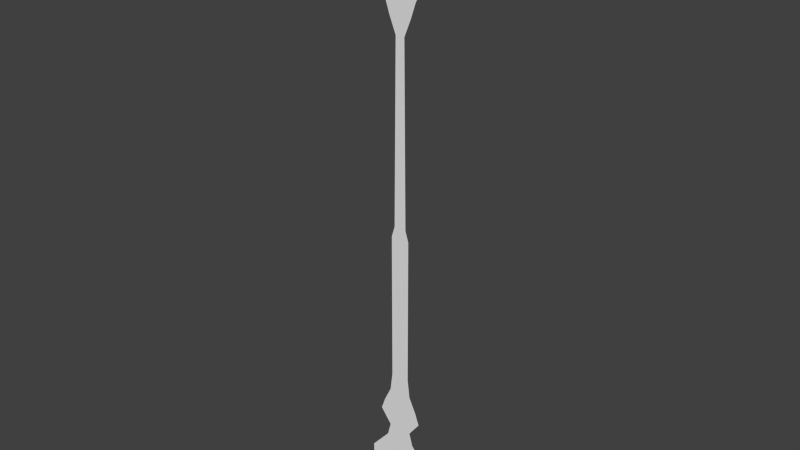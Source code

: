 # Source: clock_pointer_tall.blend  (saved by Blender 2.73.0; exported with 4.5.12 LTS)
import bpy
from mathutils import Matrix  # noqa: F401  (used for matrix-valued properties, if any)

bpy.ops.wm.read_factory_settings(use_empty=True)
scene = bpy.context.scene
scene.name = 'Scene'

# ---- collections
col_collection_1 = bpy.data.collections.new('Collection 1'); scene.collection.children.link(col_collection_1)

# ---- world
world_world = bpy.data.worlds.new('World'); scene.world = world_world
world_world.color = (0.05088, 0.05088, 0.05088)
world_world.use_sun_shadow = False
world_world.sun_shadow_jitter_overblur = 0.0
world_world.cycles.sampling_method = 'MANUAL'
world_world.cycles.sample_map_resolution = 256

# ---- meshes
me_plane = bpy.data.meshes.new('Plane')
me_plane.from_pydata([(0.5245, 0.1973, -0.1907), (-0.5245, 0.1973, -0.1907), (0.02909, 0.1973, 8.919), (-0.02909, 0.1973, 8.919), (0.1595, 0.1973, 8.107), (0.3399, 0.1973, 7.58), (0.2496, 0.1973, 7.382), (0.1776, 0.1973, 7.17), (0.0725, 0.1973, 6.914), (0.2973, 0.1973, 1.129), (0.3615, 0.1973, 0.9465), (0.1862, 0.1973, 0.7102), (0.2394, 0.1973, 0.506), (0.531, 0.1973, 0.163), (-0.531, 0.1973, 0.163), (-0.2394, 0.1973, 0.506), (-0.1862, 0.1973, 0.7102), (-0.3615, 0.1973, 0.9465), (-0.2973, 0.1973, 1.129), (-0.0725, 0.1973, 6.914), (-0.1776, 0.1973, 7.17), (-0.2496, 0.1973, 7.382), (-0.3399, 0.1973, 7.58), (-0.1595, 0.1973, 8.107), (0.2394, 0.1973, -0.5002), (-0.2394, 0.1973, -0.5002), (0.1474, 0.1973, 1.666), (0.1833, 0.1973, 1.371), (-0.1833, 0.1973, 1.371), (-0.1474, 0.1973, 1.666), (-0.1492, 0.1973, 3.981), (-0.09748, 0.1973, 4.151), (0.09748, 0.1973, 4.151), (0.1492, 0.1973, 3.981), (0.2598, 0.1973, -0.09724), (-0.2598, 0.1973, -0.09724), (0.1186, 0.1973, 0.2478), (0.263, 0.1973, 0.07792), (-0.263, 0.1973, 0.07792), (-0.1186, 0.1973, 0.2478), (0.1186, 0.1973, -0.2505), (-0.1186, 0.1973, -0.2505)], [], [(4, 23, 3, 2), (24, 25, 41, 40), (25, 1, 35, 41), (12, 15, 16, 11), (11, 16, 17, 10), (10, 17, 18, 9), (32, 31, 19, 8), (8, 19, 20, 7), (7, 20, 21, 6), (6, 21, 22, 5), (5, 22, 23, 4), (0, 24, 40, 34), (9, 18, 28, 27), (27, 28, 29, 26), (26, 29, 30, 33), (33, 30, 31, 32), (15, 12, 36, 39), (14, 15, 39, 38), (1, 14, 38, 35), (12, 13, 37, 36), (13, 0, 34, 37)])
me_plane.polygons.foreach_set('use_smooth', [True] * 21)
_uv = me_plane.uv_layers.new(name='UVMap')
_uv.uv.foreach_set('vector', [0.03947, 0.9137, 0.07334, 0.9137, 0.05949, 1.0, 0.05331, 1.0, 0.03099, 3.363e-05, 0.08181, 3.358e-05, 0.06899, 0.02654, 0.04382, 0.02654, 0.08181, 3.358e-05, 0.1121, 0.03289, 0.08398, 0.04281, 0.06899, 0.02654, 0.03099, 0.1068, 0.08181, 0.1068, 0.07617, 0.1285, 0.03664, 0.1285, 0.03664, 0.1285, 0.07617, 0.1285, 0.09478, 0.1536, 0.01803, 0.1536, 0.01803, 0.1536, 0.09478, 0.1536, 0.08797, 0.173, 0.02484, 0.173, 0.04605, 0.4938, 0.06675, 0.4938, 0.0641, 0.7871, 0.04871, 0.7871, 0.04871, 0.7871, 0.0641, 0.7871, 0.07526, 0.8142, 0.03755, 0.8142, 0.03755, 0.8142, 0.07526, 0.8142, 0.0829, 0.8368, 0.0299, 0.8368, 0.0299, 0.8368, 0.0829, 0.8368, 0.09248, 0.8578, 0.02033, 0.8578, 0.02033, 0.8578, 0.09248, 0.8578, 0.07334, 0.9137, 0.03947, 0.9137, 0.0007269, 0.03289, 0.03099, 3.363e-05, 0.04382, 0.02654, 0.02883, 0.04281, 0.02484, 0.173, 0.08797, 0.173, 0.07586, 0.1987, 0.03695, 0.1987, 0.03695, 0.1987, 0.07586, 0.1987, 0.07206, 0.23, 0.04075, 0.23, 0.04075, 0.23, 0.07206, 0.23, 0.07224, 0.4758, 0.04056, 0.4758, 0.04056, 0.4758, 0.07224, 0.4758, 0.06675, 0.4938, 0.04605, 0.4938, 0.08181, 0.1068, 0.03099, 0.1068, 0.04382, 0.07944, 0.06899, 0.07944, 0.1128, 0.07044, 0.08181, 0.1068, 0.06899, 0.07944, 0.08432, 0.06141, 0.1121, 0.03289, 0.1128, 0.07044, 0.08432, 0.06141, 0.08398, 0.04281, 0.03099, 0.1068, 3.358e-05, 0.07044, 0.02849, 0.06141, 0.04382, 0.07944, 3.358e-05, 0.07044, 0.0007269, 0.03289, 0.02883, 0.04281, 0.02849, 0.06141])
me_plane.use_remesh_preserve_volume = False
me_plane.use_remesh_preserve_attributes = False
me_plane.use_mirror_vertex_groups = False
me_plane.update()

# ---- objects
ob_pointer_tall = bpy.data.objects.new('pointer_tall', me_plane)

# ---- transforms, parenting, visibility, modifiers, constraints
ob_pointer_tall.location = (0.0, 0.0, 0.0)
ob_pointer_tall.lineart.crease_threshold = 0.0

# ---- collection membership
col_collection_1.objects.link(ob_pointer_tall)

# ---- scene / render settings (as saved in the file)
scene.frame_start = 1; scene.frame_end = 250; scene.frame_set(1)
scene.render.engine = 'CYCLES'
scene.render.resolution_percentage = 50
scene.render.dither_intensity = 0.0
scene.cycles.use_denoising = False
scene.cycles.samples = 10
scene.cycles.sampling_pattern = 'TABULATED_SOBOL'
scene.cycles.light_sampling_threshold = 0.0
scene.cycles.use_adaptive_sampling = False
scene.cycles.use_light_tree = False
scene.cycles.blur_glossy = 0.0
scene.cycles.pixel_filter_type = 'GAUSSIAN'
scene.cycles.sample_clamp_indirect = 0.0
scene.view_settings.view_transform = 'Standard'
bpy.context.view_layer.update()

# ---- added for rendering (the .blend has no active camera and no usable light): camera, sun
cam_auto = bpy.data.cameras.new('AutoCamera')
cam_auto.lens = 50.0
cam_auto.sensor_width = 36.0
cam_auto.clip_end = 1000.0
ob_auto_camera = bpy.data.objects.new('AutoCamera', cam_auto)
scene.collection.objects.link(ob_auto_camera)
ob_auto_camera.location = (8.77047, -10.3273, 11.2259)
ob_auto_camera.rotation_euler = (1.09748, -7.21219e-08, 0.694738)
scene.camera = ob_auto_camera
light_auto_sun = bpy.data.lights.new('AutoSun', 'SUN')
light_auto_sun.energy = 3.0
light_auto_sun.angle = 0.0523599
ob_auto_sun = bpy.data.objects.new('AutoSun', light_auto_sun)
scene.collection.objects.link(ob_auto_sun)
ob_auto_sun.rotation_euler = (0.872665, 0.174533, 0.523599)
bpy.context.view_layer.update()
